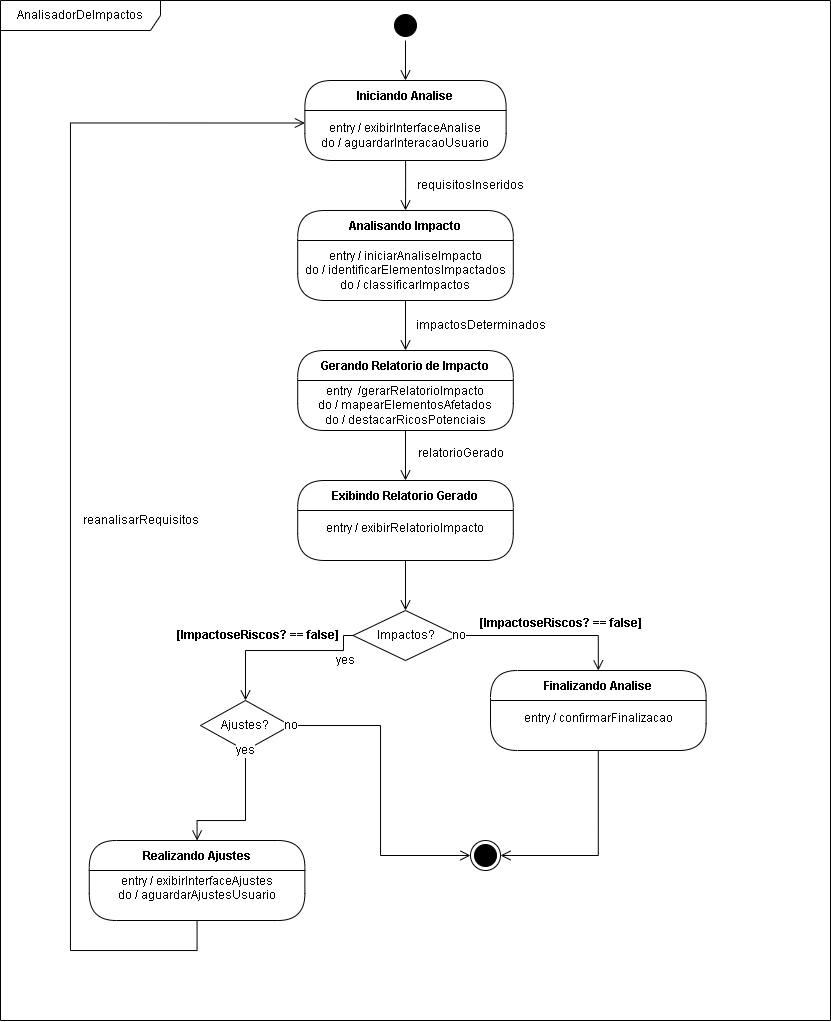

The diagram above was exported from draw.io. Its source (the exported page's mxGraphModel, read from the mxfile embedded in the PNG):
<mxGraphModel dx="1453" dy="407" grid="1" gridSize="10" guides="1" tooltips="1" connect="1" arrows="1" fold="1" page="0" pageScale="1" pageWidth="827" pageHeight="1169" math="0" shadow="0">
  <root>
    <mxCell id="0" />
    <mxCell id="1" parent="0" />
    <mxCell id="PvlZHxDekv3l0kyFUxF9-1" value="" style="ellipse;html=1;shape=startState;fillColor=#000000;strokeColor=#000000;" parent="1" vertex="1">
      <mxGeometry x="190" y="180" width="30" height="30" as="geometry" />
    </mxCell>
    <mxCell id="PvlZHxDekv3l0kyFUxF9-2" value="" style="edgeStyle=orthogonalEdgeStyle;html=1;verticalAlign=middle;endArrow=open;endSize=8;strokeColor=#000000;rounded=0;entryX=0.5;entryY=0;entryDx=0;entryDy=0;align=center;fontFamily=Helvetica;fontSize=12;fontColor=default;fillColor=#000000;" parent="1" source="PvlZHxDekv3l0kyFUxF9-1" target="PvlZHxDekv3l0kyFUxF9-3" edge="1">
      <mxGeometry relative="1" as="geometry">
        <mxPoint x="205" y="250" as="targetPoint" />
      </mxGeometry>
    </mxCell>
    <mxCell id="PvlZHxDekv3l0kyFUxF9-3" value="Iniciando Analise" style="swimlane;fontStyle=1;align=center;verticalAlign=middle;childLayout=stackLayout;horizontal=1;startSize=30;horizontalStack=0;resizeParent=0;resizeLast=1;container=0;fontColor=#000000;collapsible=0;rounded=1;arcSize=30;strokeColor=#000000;fillColor=#FFFFFF;swimlaneFillColor=#FFFFFF;dropTarget=0;fontFamily=Helvetica;fontSize=12;" parent="1" vertex="1">
      <mxGeometry x="104.38" y="250" width="201.25" height="80" as="geometry" />
    </mxCell>
    <mxCell id="PvlZHxDekv3l0kyFUxF9-4" value="&lt;span style=&quot;font-weight: normal;&quot;&gt;entry / exibirInterfaceAnalise&lt;/span&gt;&lt;div&gt;&lt;span style=&quot;font-weight: normal;&quot;&gt;do / aguardarInteracaoUsuario&lt;/span&gt;&lt;/div&gt;" style="text;html=1;strokeColor=none;fillColor=none;align=center;verticalAlign=middle;spacingLeft=4;spacingRight=4;whiteSpace=wrap;overflow=hidden;rotatable=0;fontColor=#000000;fontFamily=Helvetica;fontSize=12;fontStyle=1;" parent="PvlZHxDekv3l0kyFUxF9-3" vertex="1">
      <mxGeometry y="30" width="201.25" height="50" as="geometry" />
    </mxCell>
    <mxCell id="PvlZHxDekv3l0kyFUxF9-5" value="" style="edgeStyle=orthogonalEdgeStyle;html=1;verticalAlign=middle;endArrow=open;endSize=8;strokeColor=#000000;rounded=0;entryX=0.5;entryY=0;entryDx=0;entryDy=0;align=center;fontFamily=Helvetica;fontSize=12;fontColor=default;fillColor=#000000;" parent="1" source="PvlZHxDekv3l0kyFUxF9-3" target="PvlZHxDekv3l0kyFUxF9-6" edge="1">
      <mxGeometry relative="1" as="geometry">
        <mxPoint x="200" y="360" as="targetPoint" />
      </mxGeometry>
    </mxCell>
    <mxCell id="PvlZHxDekv3l0kyFUxF9-6" value="Analisando Impacto" style="swimlane;fontStyle=1;align=center;verticalAlign=middle;childLayout=stackLayout;horizontal=1;startSize=30;horizontalStack=0;resizeParent=0;resizeLast=1;container=0;fontColor=#000000;collapsible=0;rounded=1;arcSize=30;strokeColor=#000000;fillColor=#FFFFFF;swimlaneFillColor=#FFFFFF;dropTarget=0;fontFamily=Helvetica;fontSize=12;" parent="1" vertex="1">
      <mxGeometry x="97.19" y="380" width="215.62" height="90" as="geometry" />
    </mxCell>
    <mxCell id="PvlZHxDekv3l0kyFUxF9-7" value="&lt;span style=&quot;font-weight: normal;&quot;&gt;entry / iniciarAnaliseImpacto&lt;/span&gt;&lt;div&gt;&lt;span style=&quot;font-weight: normal;&quot;&gt;do / identificarElementosImpactados&lt;/span&gt;&lt;/div&gt;&lt;div&gt;&lt;span style=&quot;font-weight: normal;&quot;&gt;do / classificarImpactos&lt;/span&gt;&lt;/div&gt;" style="text;html=1;strokeColor=none;fillColor=none;align=center;verticalAlign=middle;spacingLeft=4;spacingRight=4;whiteSpace=wrap;overflow=hidden;rotatable=0;fontColor=#000000;fontFamily=Helvetica;fontSize=12;fontStyle=1;" parent="PvlZHxDekv3l0kyFUxF9-6" vertex="1">
      <mxGeometry y="30" width="215.62" height="60" as="geometry" />
    </mxCell>
    <mxCell id="PvlZHxDekv3l0kyFUxF9-8" value="Gerando Relatorio de Impacto" style="swimlane;fontStyle=1;align=center;verticalAlign=middle;childLayout=stackLayout;horizontal=1;startSize=30;horizontalStack=0;resizeParent=0;resizeLast=1;container=0;fontColor=#000000;collapsible=0;rounded=1;arcSize=30;strokeColor=#000000;fillColor=#FFFFFF;swimlaneFillColor=#FFFFFF;dropTarget=0;fontFamily=Helvetica;fontSize=12;" parent="1" vertex="1">
      <mxGeometry x="97.19" y="520" width="215.62" height="80" as="geometry" />
    </mxCell>
    <mxCell id="PvlZHxDekv3l0kyFUxF9-9" value="&lt;span style=&quot;font-weight: normal;&quot;&gt;entry&amp;nbsp; /gerarRelatorioImpacto&lt;/span&gt;&lt;div&gt;&lt;span style=&quot;font-weight: normal;&quot;&gt;do / mapearElementosAfetados&lt;/span&gt;&lt;/div&gt;&lt;div&gt;&lt;span style=&quot;font-weight: normal;&quot;&gt;do / destacarRicosPotenciais&lt;/span&gt;&lt;/div&gt;" style="text;html=1;strokeColor=none;fillColor=none;align=center;verticalAlign=middle;spacingLeft=4;spacingRight=4;whiteSpace=wrap;overflow=hidden;rotatable=0;fontColor=#000000;fontFamily=Helvetica;fontSize=12;fontStyle=1;" parent="PvlZHxDekv3l0kyFUxF9-8" vertex="1">
      <mxGeometry y="30" width="215.62" height="50" as="geometry" />
    </mxCell>
    <mxCell id="PvlZHxDekv3l0kyFUxF9-10" value="" style="edgeStyle=orthogonalEdgeStyle;html=1;verticalAlign=middle;endArrow=open;endSize=8;strokeColor=#000000;rounded=0;entryX=0.5;entryY=0;entryDx=0;entryDy=0;exitX=0.5;exitY=1;exitDx=0;exitDy=0;align=center;fontFamily=Helvetica;fontSize=12;fontColor=default;fillColor=#000000;" parent="1" source="PvlZHxDekv3l0kyFUxF9-7" target="PvlZHxDekv3l0kyFUxF9-8" edge="1">
      <mxGeometry relative="1" as="geometry">
        <mxPoint x="250" y="500" as="targetPoint" />
        <mxPoint x="250" y="450" as="sourcePoint" />
      </mxGeometry>
    </mxCell>
    <mxCell id="PvlZHxDekv3l0kyFUxF9-13" value="impactosDeterminados" style="text;align=center;fontStyle=0;verticalAlign=middle;spacingLeft=3;spacingRight=3;strokeColor=none;rotatable=0;points=[[0,0.5],[1,0.5]];portConstraint=eastwest;html=1;" parent="1" vertex="1">
      <mxGeometry x="240" y="482" width="80" height="26" as="geometry" />
    </mxCell>
    <mxCell id="PvlZHxDekv3l0kyFUxF9-14" value="Exibindo Relatorio Gerado" style="swimlane;fontStyle=1;align=center;verticalAlign=middle;childLayout=stackLayout;horizontal=1;startSize=30;horizontalStack=0;resizeParent=0;resizeLast=1;container=0;fontColor=#000000;collapsible=0;rounded=1;arcSize=30;strokeColor=#000000;fillColor=#FFFFFF;swimlaneFillColor=#FFFFFF;dropTarget=0;fontFamily=Helvetica;fontSize=12;" parent="1" vertex="1">
      <mxGeometry x="97.19" y="650" width="215.62" height="80" as="geometry" />
    </mxCell>
    <mxCell id="PvlZHxDekv3l0kyFUxF9-15" value="&lt;span style=&quot;font-weight: normal;&quot;&gt;entry / exibirRelatorioImpacto&lt;/span&gt;&lt;div&gt;&lt;br&gt;&lt;/div&gt;" style="text;html=1;strokeColor=none;fillColor=none;align=center;verticalAlign=middle;spacingLeft=4;spacingRight=4;whiteSpace=wrap;overflow=hidden;rotatable=0;fontColor=#000000;fontFamily=Helvetica;fontSize=12;fontStyle=1;" parent="PvlZHxDekv3l0kyFUxF9-14" vertex="1">
      <mxGeometry y="30" width="215.62" height="50" as="geometry" />
    </mxCell>
    <mxCell id="PvlZHxDekv3l0kyFUxF9-16" value="" style="edgeStyle=orthogonalEdgeStyle;html=1;verticalAlign=middle;endArrow=open;endSize=8;strokeColor=#000000;rounded=0;entryX=0.5;entryY=0;entryDx=0;entryDy=0;exitX=0.5;exitY=1;exitDx=0;exitDy=0;align=center;fontFamily=Helvetica;fontSize=12;fontColor=default;fillColor=#000000;" parent="1" source="PvlZHxDekv3l0kyFUxF9-9" target="PvlZHxDekv3l0kyFUxF9-14" edge="1">
      <mxGeometry relative="1" as="geometry">
        <mxPoint x="350" y="640" as="targetPoint" />
        <mxPoint x="350" y="590" as="sourcePoint" />
      </mxGeometry>
    </mxCell>
    <mxCell id="PvlZHxDekv3l0kyFUxF9-18" value="" style="edgeStyle=orthogonalEdgeStyle;html=1;verticalAlign=middle;endArrow=open;endSize=8;strokeColor=#000000;rounded=0;entryX=0.5;entryY=0;entryDx=0;entryDy=0;exitX=0.5;exitY=1;exitDx=0;exitDy=0;align=center;fontFamily=Helvetica;fontSize=12;fontColor=default;fillColor=#000000;" parent="1" source="PvlZHxDekv3l0kyFUxF9-15" target="8vKSVR25u2dwinR91VhM-5" edge="1">
      <mxGeometry relative="1" as="geometry">
        <mxPoint x="205" y="780" as="targetPoint" />
        <mxPoint x="260" y="760" as="sourcePoint" />
      </mxGeometry>
    </mxCell>
    <mxCell id="PvlZHxDekv3l0kyFUxF9-19" value="relatorioGerado" style="text;align=center;fontStyle=0;verticalAlign=middle;spacingLeft=3;spacingRight=3;strokeColor=none;rotatable=0;points=[[0,0.5],[1,0.5]];portConstraint=eastwest;html=1;" parent="1" vertex="1">
      <mxGeometry x="220" y="610" width="80" height="26" as="geometry" />
    </mxCell>
    <mxCell id="PvlZHxDekv3l0kyFUxF9-20" value="AnalisadorDeImpactos" style="shape=umlFrame;whiteSpace=wrap;html=1;pointerEvents=0;width=160;height=30;" parent="1" vertex="1">
      <mxGeometry x="-200" y="170" width="830" height="1020" as="geometry" />
    </mxCell>
    <mxCell id="8vKSVR25u2dwinR91VhM-2" value="requisitosInseridos" style="text;html=1;align=center;verticalAlign=middle;whiteSpace=wrap;rounded=0;" vertex="1" parent="1">
      <mxGeometry x="240" y="340" width="60" height="30" as="geometry" />
    </mxCell>
    <mxCell id="8vKSVR25u2dwinR91VhM-5" value="Impactos?" style="rhombus;whiteSpace=wrap;html=1;fontColor=#000000;fillColor=#FFFFFF;strokeColor=#000000;" vertex="1" parent="1">
      <mxGeometry x="152.5" y="780" width="105" height="50" as="geometry" />
    </mxCell>
    <mxCell id="8vKSVR25u2dwinR91VhM-6" value="no" style="edgeStyle=orthogonalEdgeStyle;html=1;align=center;verticalAlign=middle;endArrow=open;endSize=8;strokeColor=#000000;rounded=0;entryX=0.5;entryY=0;entryDx=0;entryDy=0;fontFamily=Helvetica;fontSize=12;fontColor=default;fillColor=#000000;" edge="1" source="8vKSVR25u2dwinR91VhM-5" parent="1" target="8vKSVR25u2dwinR91VhM-8">
      <mxGeometry x="-1" relative="1" as="geometry">
        <mxPoint x="340" y="820" as="targetPoint" />
      </mxGeometry>
    </mxCell>
    <mxCell id="8vKSVR25u2dwinR91VhM-7" value="yes" style="edgeStyle=orthogonalEdgeStyle;html=1;align=center;verticalAlign=middle;endArrow=open;endSize=8;strokeColor=#000000;rounded=0;entryX=0.5;entryY=0;entryDx=0;entryDy=0;fontFamily=Helvetica;fontSize=12;fontColor=default;fillColor=#000000;" edge="1" source="8vKSVR25u2dwinR91VhM-5" parent="1" target="8vKSVR25u2dwinR91VhM-16">
      <mxGeometry x="-0.656" y="12" relative="1" as="geometry">
        <mxPoint x="50" y="870" as="targetPoint" />
        <Array as="points">
          <mxPoint x="143" y="805" />
          <mxPoint x="143" y="820" />
          <mxPoint x="45" y="820" />
        </Array>
        <mxPoint x="7" y="-2" as="offset" />
      </mxGeometry>
    </mxCell>
    <mxCell id="8vKSVR25u2dwinR91VhM-8" value="Finalizando Analise" style="swimlane;fontStyle=1;align=center;verticalAlign=middle;childLayout=stackLayout;horizontal=1;startSize=30;horizontalStack=0;resizeParent=0;resizeLast=1;container=0;fontColor=#000000;collapsible=0;rounded=1;arcSize=30;strokeColor=#000000;fillColor=#FFFFFF;swimlaneFillColor=#FFFFFF;dropTarget=0;fontFamily=Helvetica;fontSize=12;" vertex="1" parent="1">
      <mxGeometry x="290" y="840" width="215.62" height="80" as="geometry" />
    </mxCell>
    <mxCell id="8vKSVR25u2dwinR91VhM-9" value="&lt;span style=&quot;font-weight: normal;&quot;&gt;entry / confirmarFinalizacao&lt;/span&gt;&lt;div&gt;&lt;br&gt;&lt;/div&gt;" style="text;html=1;strokeColor=none;fillColor=none;align=center;verticalAlign=middle;spacingLeft=4;spacingRight=4;whiteSpace=wrap;overflow=hidden;rotatable=0;fontColor=#000000;fontFamily=Helvetica;fontSize=12;fontStyle=1;" vertex="1" parent="8vKSVR25u2dwinR91VhM-8">
      <mxGeometry y="30" width="215.62" height="50" as="geometry" />
    </mxCell>
    <mxCell id="8vKSVR25u2dwinR91VhM-10" value="[ImpactoseRiscos? == false]" style="text;align=center;fontStyle=1;verticalAlign=middle;spacingLeft=3;spacingRight=3;strokeColor=none;rotatable=0;points=[[0,0.5],[1,0.5]];portConstraint=eastwest;html=1;" vertex="1" parent="1">
      <mxGeometry x="320" y="780" width="80" height="26" as="geometry" />
    </mxCell>
    <mxCell id="8vKSVR25u2dwinR91VhM-11" value="[ImpactoseRiscos? == false]" style="text;align=center;fontStyle=1;verticalAlign=middle;spacingLeft=3;spacingRight=3;strokeColor=none;rotatable=0;points=[[0,0.5],[1,0.5]];portConstraint=eastwest;html=1;" vertex="1" parent="1">
      <mxGeometry x="17.189999999999994" y="792" width="80" height="26" as="geometry" />
    </mxCell>
    <mxCell id="8vKSVR25u2dwinR91VhM-12" value="Realizando Ajustes" style="swimlane;fontStyle=1;align=center;verticalAlign=middle;childLayout=stackLayout;horizontal=1;startSize=30;horizontalStack=0;resizeParent=0;resizeLast=1;container=0;fontColor=#000000;collapsible=0;rounded=1;arcSize=30;strokeColor=#000000;fillColor=#FFFFFF;swimlaneFillColor=#FFFFFF;dropTarget=0;" vertex="1" parent="1">
      <mxGeometry x="-111.24000000000001" y="1010" width="215.62" height="80" as="geometry" />
    </mxCell>
    <mxCell id="8vKSVR25u2dwinR91VhM-13" value="entry / exibirInterfaceAjustes&lt;div&gt;do / aguardarAjustesUsuario&lt;br&gt;&lt;div&gt;&lt;br&gt;&lt;/div&gt;&lt;/div&gt;" style="text;html=1;strokeColor=none;fillColor=none;align=center;verticalAlign=middle;spacingLeft=4;spacingRight=4;whiteSpace=wrap;overflow=hidden;rotatable=0;fontColor=#000000;" vertex="1" parent="8vKSVR25u2dwinR91VhM-12">
      <mxGeometry y="30" width="215.62" height="50" as="geometry" />
    </mxCell>
    <mxCell id="8vKSVR25u2dwinR91VhM-14" value="" style="ellipse;html=1;shape=endState;fillColor=#000000;strokeColor=#000000;align=center;verticalAlign=middle;fontFamily=Helvetica;fontSize=12;fontColor=default;" vertex="1" parent="1">
      <mxGeometry x="270" y="1010" width="30" height="30" as="geometry" />
    </mxCell>
    <mxCell id="8vKSVR25u2dwinR91VhM-15" value="" style="edgeStyle=orthogonalEdgeStyle;html=1;verticalAlign=middle;endArrow=open;endSize=8;strokeColor=#000000;rounded=0;entryX=1;entryY=0.5;entryDx=0;entryDy=0;exitX=0.5;exitY=1;exitDx=0;exitDy=0;align=center;fontFamily=Helvetica;fontSize=12;fontColor=default;fillColor=#000000;" edge="1" parent="1" source="8vKSVR25u2dwinR91VhM-9" target="8vKSVR25u2dwinR91VhM-14">
      <mxGeometry relative="1" as="geometry">
        <mxPoint x="370" y="1010" as="targetPoint" />
        <mxPoint x="370" y="960" as="sourcePoint" />
      </mxGeometry>
    </mxCell>
    <mxCell id="8vKSVR25u2dwinR91VhM-16" value="Ajustes?" style="rhombus;whiteSpace=wrap;html=1;fontColor=#000000;fillColor=#FFFFFF;strokeColor=#000000;" vertex="1" parent="1">
      <mxGeometry y="870" width="90" height="50" as="geometry" />
    </mxCell>
    <mxCell id="8vKSVR25u2dwinR91VhM-17" value="no" style="edgeStyle=orthogonalEdgeStyle;html=1;align=center;verticalAlign=middle;endArrow=open;endSize=8;strokeColor=#000000;rounded=0;entryX=0;entryY=0.5;entryDx=0;entryDy=0;fontFamily=Helvetica;fontSize=12;fontColor=default;fillColor=#000000;" edge="1" source="8vKSVR25u2dwinR91VhM-16" parent="1" target="8vKSVR25u2dwinR91VhM-14">
      <mxGeometry x="-1" relative="1" as="geometry">
        <mxPoint x="220" y="910" as="targetPoint" />
      </mxGeometry>
    </mxCell>
    <mxCell id="8vKSVR25u2dwinR91VhM-18" value="yes" style="edgeStyle=orthogonalEdgeStyle;html=1;align=center;verticalAlign=middle;endArrow=open;endSize=8;strokeColor=#000000;rounded=0;entryX=0.5;entryY=0;entryDx=0;entryDy=0;fontFamily=Helvetica;fontSize=12;fontColor=default;fillColor=#000000;" edge="1" source="8vKSVR25u2dwinR91VhM-16" parent="1" target="8vKSVR25u2dwinR91VhM-12">
      <mxGeometry x="-1" relative="1" as="geometry">
        <mxPoint x="80" y="990" as="targetPoint" />
        <Array as="points">
          <mxPoint x="45" y="990" />
          <mxPoint x="-3" y="990" />
        </Array>
      </mxGeometry>
    </mxCell>
    <mxCell id="8vKSVR25u2dwinR91VhM-19" value="" style="edgeStyle=orthogonalEdgeStyle;html=1;verticalAlign=middle;endArrow=open;endSize=8;strokeColor=#000000;rounded=0;entryX=0;entryY=0.25;entryDx=0;entryDy=0;exitX=0.5;exitY=1;exitDx=0;exitDy=0;align=center;fontFamily=Helvetica;fontSize=12;fontColor=default;fillColor=#000000;" edge="1" parent="1" source="8vKSVR25u2dwinR91VhM-13" target="PvlZHxDekv3l0kyFUxF9-4">
      <mxGeometry relative="1" as="geometry">
        <mxPoint y="1170" as="targetPoint" />
        <mxPoint y="1120" as="sourcePoint" />
        <Array as="points">
          <mxPoint x="-3" y="1120" />
          <mxPoint x="-130" y="1120" />
          <mxPoint x="-130" y="292" />
        </Array>
      </mxGeometry>
    </mxCell>
    <mxCell id="8vKSVR25u2dwinR91VhM-20" value="reanalisarRequisitos" style="text;align=center;fontStyle=0;verticalAlign=middle;spacingLeft=3;spacingRight=3;strokeColor=none;rotatable=0;points=[[0,0.5],[1,0.5]];portConstraint=eastwest;html=1;" vertex="1" parent="1">
      <mxGeometry x="-100" y="677" width="80" height="26" as="geometry" />
    </mxCell>
  </root>
</mxGraphModel>